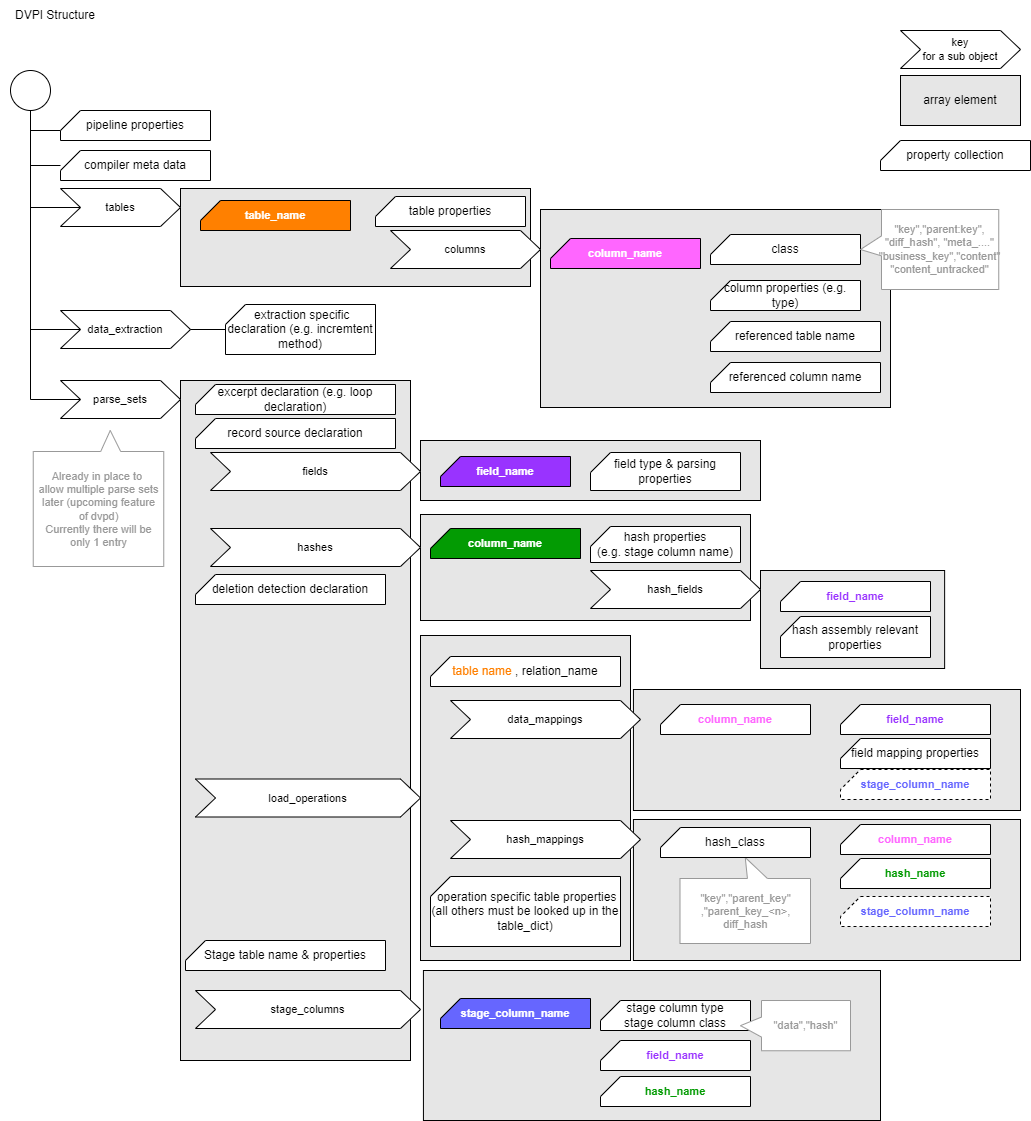

The diagram above was exported from draw.io. Its source (the exported page's mxGraphModel, read from the mxfile embedded in the PNG):
<mxGraphModel dx="1356" dy="868" grid="1" gridSize="10" guides="1" tooltips="1" connect="1" arrows="1" fold="1" page="1" pageScale="1" pageWidth="1169" pageHeight="827" math="0" shadow="0">
  <root>
    <mxCell id="0" />
    <mxCell id="1" parent="0" />
    <mxCell id="1iFYkRi7njt9rgcuKng1-18" value="" style="rounded=0;whiteSpace=wrap;html=1;fillColor=#E6E6E6;" vertex="1" parent="1">
      <mxGeometry x="472.93" y="1010" width="457.07" height="150" as="geometry" />
    </mxCell>
    <mxCell id="1iFYkRi7njt9rgcuKng1-17" value="" style="rounded=0;whiteSpace=wrap;html=1;fillColor=#E6E6E6;" vertex="1" parent="1">
      <mxGeometry x="682.93" y="859" width="387.07" height="141" as="geometry" />
    </mxCell>
    <mxCell id="1iFYkRi7njt9rgcuKng1-14" value="" style="rounded=0;whiteSpace=wrap;html=1;fillColor=#E6E6E6;" vertex="1" parent="1">
      <mxGeometry x="682.93" y="729" width="387.07" height="121" as="geometry" />
    </mxCell>
    <mxCell id="1iFYkRi7njt9rgcuKng1-12" value="" style="rounded=0;whiteSpace=wrap;html=1;fillColor=#E6E6E6;" vertex="1" parent="1">
      <mxGeometry x="470" y="554" width="330" height="106" as="geometry" />
    </mxCell>
    <mxCell id="1iFYkRi7njt9rgcuKng1-10" value="" style="rounded=0;whiteSpace=wrap;html=1;fillColor=#E6E6E6;" vertex="1" parent="1">
      <mxGeometry x="470" y="480" width="340" height="60" as="geometry" />
    </mxCell>
    <mxCell id="1iFYkRi7njt9rgcuKng1-8" value="" style="rounded=0;whiteSpace=wrap;html=1;fillColor=#E6E6E6;" vertex="1" parent="1">
      <mxGeometry x="590" y="249" width="350" height="198" as="geometry" />
    </mxCell>
    <mxCell id="1iFYkRi7njt9rgcuKng1-5" value="" style="rounded=0;whiteSpace=wrap;html=1;fillColor=#E6E6E6;" vertex="1" parent="1">
      <mxGeometry x="230" y="228" width="350" height="98" as="geometry" />
    </mxCell>
    <mxCell id="AIiXNz0uD6S7sm90jQsj-1" value="DVPI Structure" style="text;html=1;strokeColor=none;fillColor=none;align=center;verticalAlign=middle;whiteSpace=wrap;rounded=0;" parent="1" vertex="1">
      <mxGeometry x="50" y="40" width="110" height="30" as="geometry" />
    </mxCell>
    <mxCell id="AIiXNz0uD6S7sm90jQsj-26" value="" style="rounded=0;whiteSpace=wrap;html=1;fillColor=#E6E6E6;" parent="1" vertex="1">
      <mxGeometry x="230" y="420" width="230" height="680" as="geometry" />
    </mxCell>
    <mxCell id="AIiXNz0uD6S7sm90jQsj-45" style="edgeStyle=orthogonalEdgeStyle;shape=connector;rounded=0;orthogonalLoop=1;jettySize=auto;html=1;entryX=0.5;entryY=1;entryDx=0;entryDy=0;entryPerimeter=0;labelBackgroundColor=default;strokeColor=default;fontFamily=Helvetica;fontSize=11;fontColor=default;endArrow=none;endFill=0;" parent="1" source="AIiXNz0uD6S7sm90jQsj-50" target="AIiXNz0uD6S7sm90jQsj-38" edge="1">
      <mxGeometry relative="1" as="geometry">
        <mxPoint x="110" y="230" as="sourcePoint" />
      </mxGeometry>
    </mxCell>
    <mxCell id="AIiXNz0uD6S7sm90jQsj-42" style="edgeStyle=orthogonalEdgeStyle;rounded=0;orthogonalLoop=1;jettySize=auto;html=1;endArrow=none;endFill=0;entryX=0;entryY=0;entryDx=0;entryDy=20;entryPerimeter=0;" parent="1" source="AIiXNz0uD6S7sm90jQsj-38" target="AIiXNz0uD6S7sm90jQsj-39" edge="1">
      <mxGeometry relative="1" as="geometry">
        <Array as="points">
          <mxPoint x="80" y="170" />
        </Array>
      </mxGeometry>
    </mxCell>
    <mxCell id="AIiXNz0uD6S7sm90jQsj-38" value="" style="verticalLabelPosition=bottom;verticalAlign=top;html=1;shape=mxgraph.flowchart.on-page_reference;" parent="1" vertex="1">
      <mxGeometry x="60" y="110" width="40" height="40" as="geometry" />
    </mxCell>
    <mxCell id="AIiXNz0uD6S7sm90jQsj-39" value="pipeline properties" style="verticalLabelPosition=middle;verticalAlign=middle;html=1;shape=card;whiteSpace=wrap;size=20;arcSize=12;labelPosition=center;align=center;" parent="1" vertex="1">
      <mxGeometry x="110" y="150" width="150" height="30" as="geometry" />
    </mxCell>
    <mxCell id="AIiXNz0uD6S7sm90jQsj-46" style="edgeStyle=orthogonalEdgeStyle;shape=connector;rounded=0;orthogonalLoop=1;jettySize=auto;html=1;entryX=0.5;entryY=1;entryDx=0;entryDy=0;entryPerimeter=0;labelBackgroundColor=default;strokeColor=default;fontFamily=Helvetica;fontSize=11;fontColor=default;endArrow=none;endFill=0;" parent="1" source="AIiXNz0uD6S7sm90jQsj-49" target="AIiXNz0uD6S7sm90jQsj-38" edge="1">
      <mxGeometry relative="1" as="geometry" />
    </mxCell>
    <mxCell id="AIiXNz0uD6S7sm90jQsj-49" value="tables" style="shape=step;perimeter=stepPerimeter;whiteSpace=wrap;html=1;fixedSize=1;fontFamily=Helvetica;fontSize=11;fontColor=default;" parent="1" vertex="1">
      <mxGeometry x="110" y="228" width="120" height="38" as="geometry" />
    </mxCell>
    <mxCell id="AIiXNz0uD6S7sm90jQsj-50" value="parse_sets" style="shape=step;perimeter=stepPerimeter;whiteSpace=wrap;html=1;fixedSize=1;fontFamily=Helvetica;fontSize=11;fontColor=default;" parent="1" vertex="1">
      <mxGeometry x="110" y="420" width="120" height="38" as="geometry" />
    </mxCell>
    <mxCell id="AIiXNz0uD6S7sm90jQsj-51" value="key&lt;br&gt;for a sub object" style="shape=step;perimeter=stepPerimeter;whiteSpace=wrap;html=1;fixedSize=1;fontFamily=Helvetica;fontSize=11;fontColor=default;" parent="1" vertex="1">
      <mxGeometry x="950" y="70" width="120" height="38" as="geometry" />
    </mxCell>
    <mxCell id="AIiXNz0uD6S7sm90jQsj-52" value="property collection" style="verticalLabelPosition=middle;verticalAlign=middle;html=1;shape=card;whiteSpace=wrap;size=20;arcSize=12;labelPosition=center;align=center;" parent="1" vertex="1">
      <mxGeometry x="930" y="180" width="150" height="30" as="geometry" />
    </mxCell>
    <mxCell id="AIiXNz0uD6S7sm90jQsj-57" value="array element" style="rounded=0;whiteSpace=wrap;html=1;fillColor=#E6E6E6;" parent="1" vertex="1">
      <mxGeometry x="950" y="115" width="120" height="50" as="geometry" />
    </mxCell>
    <mxCell id="AIiXNz0uD6S7sm90jQsj-60" value="Stage table name &amp;amp; properties" style="verticalLabelPosition=middle;verticalAlign=middle;html=1;shape=card;whiteSpace=wrap;size=20;arcSize=12;labelPosition=center;align=center;" parent="1" vertex="1">
      <mxGeometry x="235" y="980" width="200" height="30" as="geometry" />
    </mxCell>
    <mxCell id="AIiXNz0uD6S7sm90jQsj-61" value="excerpt declaration (e.g. loop declaration)" style="verticalLabelPosition=middle;verticalAlign=middle;html=1;shape=card;whiteSpace=wrap;size=20;arcSize=12;labelPosition=center;align=center;" parent="1" vertex="1">
      <mxGeometry x="245" y="424" width="200" height="30" as="geometry" />
    </mxCell>
    <mxCell id="AIiXNz0uD6S7sm90jQsj-62" value="deletion detection declaration" style="verticalLabelPosition=middle;verticalAlign=middle;html=1;shape=card;whiteSpace=wrap;size=20;arcSize=12;labelPosition=center;align=center;" parent="1" vertex="1">
      <mxGeometry x="245" y="614" width="190" height="30" as="geometry" />
    </mxCell>
    <mxCell id="AIiXNz0uD6S7sm90jQsj-63" value="fields" style="shape=step;perimeter=stepPerimeter;whiteSpace=wrap;html=1;fixedSize=1;fontFamily=Helvetica;fontSize=11;fontColor=default;" parent="1" vertex="1">
      <mxGeometry x="260" y="492" width="210" height="38" as="geometry" />
    </mxCell>
    <mxCell id="AIiXNz0uD6S7sm90jQsj-66" value="hashes" style="shape=step;perimeter=stepPerimeter;whiteSpace=wrap;html=1;fixedSize=1;fontFamily=Helvetica;fontSize=11;fontColor=default;" parent="1" vertex="1">
      <mxGeometry x="260" y="568" width="210" height="38" as="geometry" />
    </mxCell>
    <mxCell id="AIiXNz0uD6S7sm90jQsj-67" value="field type &amp;amp; parsing properties" style="verticalLabelPosition=middle;verticalAlign=middle;html=1;shape=card;whiteSpace=wrap;size=20;arcSize=12;labelPosition=center;align=center;" parent="1" vertex="1">
      <mxGeometry x="640" y="492" width="150" height="38" as="geometry" />
    </mxCell>
    <mxCell id="AIiXNz0uD6S7sm90jQsj-71" value="hash properties&lt;br&gt;(e.g. stage column name)" style="verticalLabelPosition=middle;verticalAlign=middle;html=1;shape=card;whiteSpace=wrap;size=20;arcSize=12;labelPosition=center;align=center;" parent="1" vertex="1">
      <mxGeometry x="640" y="566" width="150" height="36" as="geometry" />
    </mxCell>
    <mxCell id="AIiXNz0uD6S7sm90jQsj-73" value="" style="rounded=0;whiteSpace=wrap;html=1;fillColor=#E6E6E6;" parent="1" vertex="1">
      <mxGeometry x="810" y="610" width="184.13" height="98" as="geometry" />
    </mxCell>
    <mxCell id="AIiXNz0uD6S7sm90jQsj-74" value="hash_fields" style="shape=step;perimeter=stepPerimeter;whiteSpace=wrap;html=1;fixedSize=1;fontFamily=Helvetica;fontSize=11;fontColor=default;" parent="1" vertex="1">
      <mxGeometry x="640" y="610" width="170" height="38" as="geometry" />
    </mxCell>
    <mxCell id="AIiXNz0uD6S7sm90jQsj-76" value="field_name" style="verticalLabelPosition=middle;verticalAlign=middle;html=1;shape=card;whiteSpace=wrap;size=20;arcSize=12;labelPosition=center;align=center;fontSize=11;fontColor=#9933FF;fontStyle=1;" parent="1" vertex="1">
      <mxGeometry x="830" y="621" width="150" height="30" as="geometry" />
    </mxCell>
    <mxCell id="AIiXNz0uD6S7sm90jQsj-77" value="hash assembly relevant properties" style="verticalLabelPosition=middle;verticalAlign=middle;html=1;shape=card;whiteSpace=wrap;size=20;arcSize=12;labelPosition=center;align=center;" parent="1" vertex="1">
      <mxGeometry x="830" y="656" width="150" height="41" as="geometry" />
    </mxCell>
    <mxCell id="AIiXNz0uD6S7sm90jQsj-78" value="load_operations" style="shape=step;perimeter=stepPerimeter;whiteSpace=wrap;html=1;fixedSize=1;fontFamily=Helvetica;fontSize=11;fontColor=default;" parent="1" vertex="1">
      <mxGeometry x="245" y="818.5" width="225" height="38" as="geometry" />
    </mxCell>
    <mxCell id="AIiXNz0uD6S7sm90jQsj-81" value="table properties" style="verticalLabelPosition=middle;verticalAlign=middle;html=1;shape=card;whiteSpace=wrap;size=20;arcSize=12;labelPosition=center;align=center;" parent="1" vertex="1">
      <mxGeometry x="425" y="236" width="150" height="30" as="geometry" />
    </mxCell>
    <mxCell id="AIiXNz0uD6S7sm90jQsj-85" value="columns" style="shape=step;perimeter=stepPerimeter;whiteSpace=wrap;html=1;fixedSize=1;fontFamily=Helvetica;fontSize=11;fontColor=default;" parent="1" vertex="1">
      <mxGeometry x="440" y="270" width="150" height="38" as="geometry" />
    </mxCell>
    <mxCell id="AIiXNz0uD6S7sm90jQsj-90" value="class" style="verticalLabelPosition=middle;verticalAlign=middle;html=1;shape=card;whiteSpace=wrap;size=20;arcSize=12;labelPosition=center;align=center;" parent="1" vertex="1">
      <mxGeometry x="760" y="274" width="150" height="30" as="geometry" />
    </mxCell>
    <mxCell id="AIiXNz0uD6S7sm90jQsj-91" value="column properties (e.g. type)" style="verticalLabelPosition=middle;verticalAlign=middle;html=1;shape=card;whiteSpace=wrap;size=20;arcSize=12;labelPosition=center;align=center;" parent="1" vertex="1">
      <mxGeometry x="760" y="320" width="150" height="30" as="geometry" />
    </mxCell>
    <mxCell id="AIiXNz0uD6S7sm90jQsj-93" style="edgeStyle=orthogonalEdgeStyle;shape=connector;rounded=0;orthogonalLoop=1;jettySize=auto;html=1;entryX=0.5;entryY=1;entryDx=0;entryDy=0;entryPerimeter=0;labelBackgroundColor=default;strokeColor=default;fontFamily=Helvetica;fontSize=11;fontColor=default;endArrow=none;endFill=0;" parent="1" source="AIiXNz0uD6S7sm90jQsj-92" target="AIiXNz0uD6S7sm90jQsj-38" edge="1">
      <mxGeometry relative="1" as="geometry" />
    </mxCell>
    <mxCell id="AIiXNz0uD6S7sm90jQsj-92" value="data_extraction" style="shape=step;perimeter=stepPerimeter;whiteSpace=wrap;html=1;fixedSize=1;fontFamily=Helvetica;fontSize=11;fontColor=default;" parent="1" vertex="1">
      <mxGeometry x="110" y="350" width="130" height="38" as="geometry" />
    </mxCell>
    <mxCell id="AIiXNz0uD6S7sm90jQsj-95" style="edgeStyle=orthogonalEdgeStyle;shape=connector;rounded=0;orthogonalLoop=1;jettySize=auto;html=1;labelBackgroundColor=default;strokeColor=default;fontFamily=Helvetica;fontSize=11;fontColor=default;endArrow=none;endFill=0;" parent="1" source="AIiXNz0uD6S7sm90jQsj-94" target="AIiXNz0uD6S7sm90jQsj-92" edge="1">
      <mxGeometry relative="1" as="geometry" />
    </mxCell>
    <mxCell id="AIiXNz0uD6S7sm90jQsj-94" value="&amp;nbsp;extraction specific declaration (e.g. incremtent method)" style="verticalLabelPosition=middle;verticalAlign=middle;html=1;shape=card;whiteSpace=wrap;size=20;arcSize=12;labelPosition=center;align=center;" parent="1" vertex="1">
      <mxGeometry x="275" y="344" width="150" height="50" as="geometry" />
    </mxCell>
    <mxCell id="AIiXNz0uD6S7sm90jQsj-102" value="" style="rounded=0;whiteSpace=wrap;html=1;fillColor=#E6E6E6;" parent="1" vertex="1">
      <mxGeometry x="470" y="675" width="210" height="325" as="geometry" />
    </mxCell>
    <mxCell id="AIiXNz0uD6S7sm90jQsj-104" value="&lt;font color=&quot;#ff8000&quot;&gt;table name&lt;/font&gt;&amp;nbsp;, relation_name" style="verticalLabelPosition=middle;verticalAlign=middle;html=1;shape=card;whiteSpace=wrap;size=20;arcSize=12;labelPosition=center;align=center;" parent="1" vertex="1">
      <mxGeometry x="480" y="696" width="190" height="30" as="geometry" />
    </mxCell>
    <mxCell id="AIiXNz0uD6S7sm90jQsj-107" value="data_mappings" style="shape=step;perimeter=stepPerimeter;whiteSpace=wrap;html=1;fixedSize=1;fontFamily=Helvetica;fontSize=11;fontColor=default;" parent="1" vertex="1">
      <mxGeometry x="500" y="740" width="190" height="38" as="geometry" />
    </mxCell>
    <mxCell id="AIiXNz0uD6S7sm90jQsj-108" value="hash_mappings" style="shape=step;perimeter=stepPerimeter;whiteSpace=wrap;html=1;fixedSize=1;fontFamily=Helvetica;fontSize=11;fontColor=default;" parent="1" vertex="1">
      <mxGeometry x="500" y="860" width="190" height="38" as="geometry" />
    </mxCell>
    <mxCell id="AIiXNz0uD6S7sm90jQsj-111" value="field_name" style="verticalLabelPosition=middle;verticalAlign=middle;html=1;shape=card;whiteSpace=wrap;size=20;arcSize=12;labelPosition=center;align=center;fontSize=11;fontColor=#9933FF;fontStyle=1;" parent="1" vertex="1">
      <mxGeometry x="890" y="744" width="150" height="30" as="geometry" />
    </mxCell>
    <mxCell id="AIiXNz0uD6S7sm90jQsj-115" value="column_name" style="verticalLabelPosition=middle;verticalAlign=middle;html=1;shape=card;whiteSpace=wrap;size=20;arcSize=12;labelPosition=center;align=center;fontSize=11;fontColor=#FF66FF;fontStyle=1" parent="1" vertex="1">
      <mxGeometry x="890" y="864" width="150" height="30" as="geometry" />
    </mxCell>
    <mxCell id="AIiXNz0uD6S7sm90jQsj-116" value="hash_name" style="verticalLabelPosition=middle;verticalAlign=middle;html=1;shape=card;whiteSpace=wrap;size=20;arcSize=12;labelPosition=center;align=center;fontSize=11;fontColor=#039b03;fontStyle=1;" parent="1" vertex="1">
      <mxGeometry x="890" y="898" width="150" height="30" as="geometry" />
    </mxCell>
    <mxCell id="AIiXNz0uD6S7sm90jQsj-119" value="&amp;nbsp;operation specific table properties (all others must be looked up in the table_dict)" style="verticalLabelPosition=middle;verticalAlign=middle;html=1;shape=card;whiteSpace=wrap;size=20;arcSize=12;labelPosition=center;align=center;" parent="1" vertex="1">
      <mxGeometry x="480" y="916" width="190" height="70" as="geometry" />
    </mxCell>
    <mxCell id="bJFqBfdnUQONW290HucD-6" value="&quot;key&quot;,&quot;parent_key&quot;&lt;br&gt;,&quot;parent_key_&amp;lt;n&amp;gt;,&lt;br&gt;diff_hash" style="shape=callout;whiteSpace=wrap;html=1;perimeter=calloutPerimeter;fontFamily=Helvetica;fontSize=11;fontColor=#999999;size=21;position=0.33;direction=west;strokeColor=#999999;" parent="1" vertex="1">
      <mxGeometry x="729.5" y="897" width="130.5" height="86" as="geometry" />
    </mxCell>
    <mxCell id="bJFqBfdnUQONW290HucD-9" value="field mapping properties" style="verticalLabelPosition=middle;verticalAlign=middle;html=1;shape=card;whiteSpace=wrap;size=20;arcSize=12;labelPosition=center;align=center;fontSize=12;fontColor=default;fontStyle=0;" parent="1" vertex="1">
      <mxGeometry x="890" y="778" width="150" height="30" as="geometry" />
    </mxCell>
    <mxCell id="bJFqBfdnUQONW290HucD-11" value="stage_columns" style="shape=step;perimeter=stepPerimeter;whiteSpace=wrap;html=1;fixedSize=1;fontFamily=Helvetica;fontSize=11;fontColor=default;" parent="1" vertex="1">
      <mxGeometry x="245" y="1030" width="225" height="38" as="geometry" />
    </mxCell>
    <mxCell id="bJFqBfdnUQONW290HucD-15" value="field_name" style="verticalLabelPosition=middle;verticalAlign=middle;html=1;shape=card;whiteSpace=wrap;size=20;arcSize=12;labelPosition=center;align=center;fontSize=11;fontColor=#9933FF;fontStyle=1;" parent="1" vertex="1">
      <mxGeometry x="650" y="1080" width="150" height="30" as="geometry" />
    </mxCell>
    <mxCell id="bJFqBfdnUQONW290HucD-18" value="stage_column_name" style="verticalLabelPosition=middle;verticalAlign=middle;html=1;shape=card;whiteSpace=wrap;size=20;arcSize=12;labelPosition=center;align=center;fontSize=11;fontColor=#6666FF;fontStyle=1;dashed=1;" parent="1" vertex="1">
      <mxGeometry x="890" y="936" width="150" height="30" as="geometry" />
    </mxCell>
    <mxCell id="bJFqBfdnUQONW290HucD-20" value="stage_column_name" style="verticalLabelPosition=middle;verticalAlign=middle;html=1;shape=card;whiteSpace=wrap;size=20;arcSize=12;labelPosition=center;align=center;fontSize=11;fontColor=#6666FF;fontStyle=1;dashed=1;" parent="1" vertex="1">
      <mxGeometry x="890" y="809" width="150" height="30" as="geometry" />
    </mxCell>
    <mxCell id="bJFqBfdnUQONW290HucD-22" value="Already in place to&amp;nbsp;&lt;br&gt;allow multiple parse sets later (upcoming feature&lt;br&gt;of dvpd)&lt;br&gt;Currently there will be only 1 entry" style="shape=callout;whiteSpace=wrap;html=1;perimeter=calloutPerimeter;fontFamily=Helvetica;fontSize=11;fontColor=#999999;size=21;position=0.33;direction=west;strokeColor=#999999;position2=0.41;" parent="1" vertex="1">
      <mxGeometry x="82.75" y="470" width="130.5" height="136" as="geometry" />
    </mxCell>
    <mxCell id="bJFqBfdnUQONW290HucD-23" value="record source declaration" style="verticalLabelPosition=middle;verticalAlign=middle;html=1;shape=card;whiteSpace=wrap;size=20;arcSize=12;labelPosition=center;align=center;" parent="1" vertex="1">
      <mxGeometry x="245" y="458" width="200" height="30" as="geometry" />
    </mxCell>
    <mxCell id="bJFqBfdnUQONW290HucD-28" style="edgeStyle=orthogonalEdgeStyle;shape=connector;rounded=0;orthogonalLoop=1;jettySize=auto;html=1;labelBackgroundColor=default;strokeColor=default;fontFamily=Helvetica;fontSize=11;fontColor=default;endArrow=none;endFill=0;" parent="1" source="bJFqBfdnUQONW290HucD-27" target="AIiXNz0uD6S7sm90jQsj-38" edge="1">
      <mxGeometry relative="1" as="geometry" />
    </mxCell>
    <mxCell id="bJFqBfdnUQONW290HucD-27" value="compiler meta data" style="verticalLabelPosition=middle;verticalAlign=middle;html=1;shape=card;whiteSpace=wrap;size=20;arcSize=12;labelPosition=center;align=center;" parent="1" vertex="1">
      <mxGeometry x="110" y="190" width="150" height="30" as="geometry" />
    </mxCell>
    <mxCell id="bJFqBfdnUQONW290HucD-29" value="referenced table name" style="verticalLabelPosition=middle;verticalAlign=middle;html=1;shape=card;whiteSpace=wrap;size=20;arcSize=12;labelPosition=center;align=center;" parent="1" vertex="1">
      <mxGeometry x="760" y="361" width="170" height="30" as="geometry" />
    </mxCell>
    <mxCell id="bJFqBfdnUQONW290HucD-31" value="referenced column name" style="verticalLabelPosition=middle;verticalAlign=middle;html=1;shape=card;whiteSpace=wrap;size=20;arcSize=12;labelPosition=center;align=center;" parent="1" vertex="1">
      <mxGeometry x="760" y="402" width="170" height="30" as="geometry" />
    </mxCell>
    <mxCell id="bJFqBfdnUQONW290HucD-33" value="hash_name" style="verticalLabelPosition=middle;verticalAlign=middle;html=1;shape=card;whiteSpace=wrap;size=20;arcSize=12;labelPosition=center;align=center;fontSize=11;fontColor=#039b03;fontStyle=1;" parent="1" vertex="1">
      <mxGeometry x="650" y="1116" width="150" height="30" as="geometry" />
    </mxCell>
    <mxCell id="bJFqBfdnUQONW290HucD-36" value="stage column type&lt;br&gt;stage column class" style="verticalLabelPosition=middle;verticalAlign=middle;html=1;shape=card;whiteSpace=wrap;size=20;arcSize=12;labelPosition=center;align=center;" parent="1" vertex="1">
      <mxGeometry x="650" y="1040" width="150" height="30" as="geometry" />
    </mxCell>
    <mxCell id="bJFqBfdnUQONW290HucD-37" value="&quot;data&quot;,&quot;hash&quot;" style="shape=callout;whiteSpace=wrap;html=1;perimeter=calloutPerimeter;fontFamily=Helvetica;fontSize=11;fontColor=#999999;size=21;position=0.33;direction=south;strokeColor=#999999;" parent="1" vertex="1">
      <mxGeometry x="790" y="1040" width="110" height="50.25" as="geometry" />
    </mxCell>
    <mxCell id="bJFqBfdnUQONW290HucD-42" value="&quot;key&quot;,&quot;parent:key&quot;, &quot;diff_hash&quot;, &quot;meta_....&quot;&lt;br&gt;&quot;business_key&quot;,&quot;content&quot;&lt;br&gt;&quot;content_untracked&quot;" style="shape=callout;whiteSpace=wrap;html=1;perimeter=calloutPerimeter;fontFamily=Helvetica;fontSize=11;fontColor=#999999;size=21;position=0.33;direction=south;strokeColor=#999999;" parent="1" vertex="1">
      <mxGeometry x="910" y="249" width="138.25" height="80" as="geometry" />
    </mxCell>
    <mxCell id="1iFYkRi7njt9rgcuKng1-6" value="table_name" style="verticalLabelPosition=middle;verticalAlign=middle;html=1;shape=card;whiteSpace=wrap;size=20;arcSize=12;labelPosition=center;align=center;fontSize=11;fillColor=#FF8000;fontColor=#FFFFFF;fontStyle=1;" vertex="1" parent="1">
      <mxGeometry x="250" y="240" width="150" height="30" as="geometry" />
    </mxCell>
    <mxCell id="1iFYkRi7njt9rgcuKng1-7" value="column_name" style="verticalLabelPosition=middle;verticalAlign=middle;html=1;shape=card;whiteSpace=wrap;size=20;arcSize=12;labelPosition=center;align=center;fontSize=11;fillColor=#FF66FF;fontColor=#FFFFFF;fontStyle=1;labelBackgroundColor=none;" vertex="1" parent="1">
      <mxGeometry x="600" y="278" width="150" height="30" as="geometry" />
    </mxCell>
    <mxCell id="1iFYkRi7njt9rgcuKng1-9" value="field_name" style="verticalLabelPosition=middle;verticalAlign=middle;html=1;shape=card;whiteSpace=wrap;size=20;arcSize=12;labelPosition=center;align=center;fontSize=11;fillColor=#9933FF;fontColor=#FFFFFF;fontStyle=1;labelBackgroundColor=none;" vertex="1" parent="1">
      <mxGeometry x="490" y="496" width="130" height="30" as="geometry" />
    </mxCell>
    <mxCell id="1iFYkRi7njt9rgcuKng1-11" value="column_name" style="verticalLabelPosition=middle;verticalAlign=middle;html=1;shape=card;whiteSpace=wrap;size=20;arcSize=12;labelPosition=center;align=center;fontSize=11;fillColor=#039B03;fontColor=#FFFFFF;fontStyle=1;labelBackgroundColor=none;" vertex="1" parent="1">
      <mxGeometry x="480" y="568" width="150" height="30" as="geometry" />
    </mxCell>
    <mxCell id="1iFYkRi7njt9rgcuKng1-13" value="column_name" style="verticalLabelPosition=middle;verticalAlign=middle;html=1;shape=card;whiteSpace=wrap;size=20;arcSize=12;labelPosition=center;align=center;fontSize=11;fontColor=#FF66FF;fontStyle=1" vertex="1" parent="1">
      <mxGeometry x="710" y="744" width="150" height="30" as="geometry" />
    </mxCell>
    <mxCell id="1iFYkRi7njt9rgcuKng1-15" value="hash_class" style="verticalLabelPosition=middle;verticalAlign=middle;html=1;shape=card;whiteSpace=wrap;size=20;arcSize=12;labelPosition=center;align=center;" vertex="1" parent="1">
      <mxGeometry x="710" y="867" width="150" height="30" as="geometry" />
    </mxCell>
    <mxCell id="1iFYkRi7njt9rgcuKng1-19" value="stage_column_name" style="verticalLabelPosition=middle;verticalAlign=middle;html=1;shape=card;whiteSpace=wrap;size=20;arcSize=12;labelPosition=center;align=center;fontSize=11;fontColor=#FFFFFF;fontStyle=1;fillColor=#6666FF;labelBackgroundColor=none;" vertex="1" parent="1">
      <mxGeometry x="490" y="1038" width="150" height="30" as="geometry" />
    </mxCell>
  </root>
</mxGraphModel>